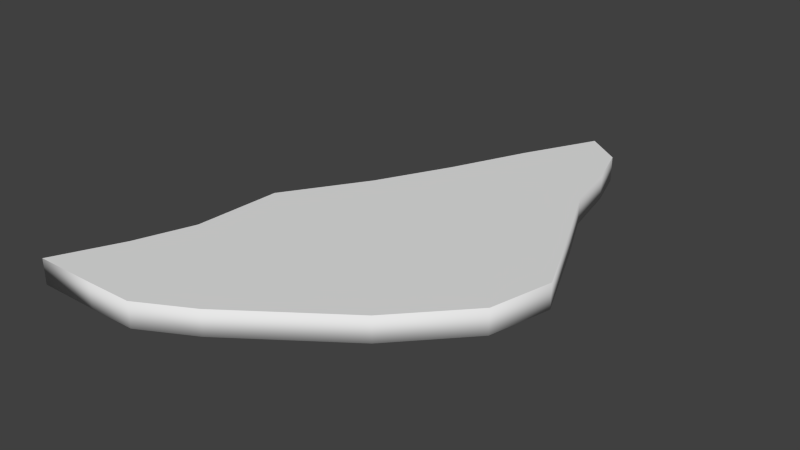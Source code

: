 # Source: brokenglass3.blend  (saved by Blender 2.73.0; exported with 4.5.12 LTS)
import bpy
from mathutils import Matrix  # noqa: F401  (used for matrix-valued properties, if any)

bpy.ops.wm.read_factory_settings(use_empty=True)
scene = bpy.context.scene
scene.name = 'Scene'

# ---- collections
col_collection_1 = bpy.data.collections.new('Collection 1'); scene.collection.children.link(col_collection_1)

# ---- materials (node trees are filled in below, after node groups)
mat_glass = bpy.data.materials.new('glass')
mat_glass.alpha_threshold = 0.0
mat_glass.use_transparent_shadow = False
mat_glass.roughness = 0.5
mat_glass.specular_intensity = 0.7947
mat_glass.line_color = (0.0, 0.0, 0.0, 0.5)

# ---- material node trees

# ---- world
world_world = bpy.data.worlds.new('World'); scene.world = world_world
world_world.color = (0.05088, 0.05088, 0.05088)
world_world.use_sun_shadow = False
world_world.sun_shadow_jitter_overblur = 0.0
world_world.cycles.sampling_method = 'MANUAL'
world_world.cycles.sample_map_resolution = 256

# ---- meshes
me_cube_001 = bpy.data.meshes.new('Cube.001')
me_cube_001.from_pydata([(-0.1278, -0.2347, -3.725e-09), (-0.1278, -0.2347, 0.026), (-0.1912, -0.2355, 0.026), (-0.02494, -0.2044, -3.725e-09), (-0.1912, -0.2355, -3.725e-09), (-0.1592, -0.1684, -3.725e-09), (-0.1592, -0.1684, 0.026), (-0.02494, -0.2044, 0.026), (-0.1375, -0.1087, 0.026), (-0.1375, -0.1087, -3.725e-09), (-0.132, -0.01795, -3.725e-09), (-0.132, -0.01795, 0.026), (-0.07777, 0.06439, 0.026), (-0.07777, 0.06439, -3.725e-09), (-0.03885, 0.1379, -3.725e-09), (-0.03885, 0.1379, 0.026), (-0.002523, 0.2153, 0.026), (-0.002523, 0.2153, -3.725e-09), (0.03623, 0.2888, -3.725e-09), (0.03623, 0.2888, 0.026), (0.0729, 0.2628, 0.026), (0.0729, 0.2628, -3.725e-09), (0.08727, 0.2179, -3.725e-09), (0.08727, 0.2179, 0.026), (0.09953, 0.1563, 0.026), (0.09953, 0.1563, -3.725e-09), (0.1249, 0.1011, -3.725e-09), (0.1249, 0.1011, 0.026), (0.1647, 0.007591, 0.026), (0.1647, 0.007591, -3.725e-09), (0.1487, -0.05738, -3.725e-09), (0.1487, -0.05738, 0.026), (0.0848, -0.1256, 0.026), (0.0848, -0.1256, -3.725e-09), (-0.07889, -0.2335, -3.725e-09), (-0.07889, -0.2335, 0.026)], [], [(11, 10, 9, 8), (3, 7, 35, 34), (6, 5, 4, 2), (12, 13, 10, 11), (8, 9, 5, 6), (15, 14, 13, 12), (16, 17, 14, 15), (19, 18, 17, 16), (20, 21, 18, 19), (23, 22, 21, 20), (24, 25, 22, 23), (27, 26, 25, 24), (28, 29, 26, 27), (31, 30, 29, 28), (32, 33, 30, 31), (3, 33, 32, 7), (1, 0, 34, 35), (2, 4, 0, 1), (1, 35, 7, 32, 31, 28, 27, 24, 23, 20, 19, 16, 15, 12, 11, 8, 6, 2), (5, 9, 10, 13, 14, 17, 18, 21, 22, 25, 26, 29, 30, 33, 3, 34, 0, 4)])
me_cube_001.polygons.foreach_set('use_smooth', [1, 1, 1, 1, 1, 1, 1, 1, 1, 1, 1, 1, 1, 1, 1, 1, 1, 1, 0, 0])
_uv = me_cube_001.uv_layers.new(name='UVMap')
_uv.uv.foreach_set('vector', [0.3359, 0.6733, 0.3682, 0.7055, 0.2555, 0.8182, 0.2233, 0.786, 0.2351, 0.7091, 0.2673, 0.7413, 0.1914, 0.8173, 0.1592, 0.7851, 0.1446, 0.8646, 0.1769, 0.8968, 0.0847, 0.989, 0.05248, 0.9568, 0.4581, 0.5512, 0.4903, 0.5834, 0.3682, 0.7055, 0.3359, 0.6733, 0.2233, 0.786, 0.2555, 0.8182, 0.1769, 0.8968, 0.1446, 0.8646, 0.5611, 0.4481, 0.5934, 0.4803, 0.4903, 0.5834, 0.4581, 0.5512, 0.6671, 0.3421, 0.6994, 0.3743, 0.5934, 0.4803, 0.5611, 0.4481, 0.77, 0.2392, 0.8022, 0.2715, 0.6994, 0.3743, 0.6671, 0.3421, 0.8257, 0.1836, 0.8579, 0.2158, 0.8022, 0.2715, 0.77, 0.2392, 0.9125, 0.09619, 0.8803, 0.06397, 0.9388, 0.005471, 0.971, 0.03769, 0.8347, 0.174, 0.8025, 0.1418, 0.8803, 0.06397, 0.9125, 0.09619, 0.7595, 0.2492, 0.7273, 0.217, 0.8025, 0.1418, 0.8347, 0.174, 0.6335, 0.3752, 0.6013, 0.343, 0.7273, 0.217, 0.7595, 0.2492, 0.5506, 0.4581, 0.5184, 0.4259, 0.6013, 0.343, 0.6335, 0.3752, 0.4347, 0.574, 0.4025, 0.5417, 0.5184, 0.4259, 0.5506, 0.4581, 0.2351, 0.7091, 0.4025, 0.5417, 0.4347, 0.574, 0.2673, 0.7413, 0.1308, 0.8779, 0.09862, 0.8457, 0.1592, 0.7851, 0.1914, 0.8173, 0.05221, 0.9565, 0.02, 0.9243, 0.09862, 0.8457, 0.1308, 0.8779, 0.9719, 0.3951, 0.9933, 0.4764, 0.9713, 0.5794, 0.8941, 0.7984, 0.8123, 0.9367, 0.7128, 0.9944, 0.5393, 0.9737, 0.4361, 0.9583, 0.3286, 0.9678, 0.2474, 0.9657, 0.187, 0.9177, 0.2895, 0.8184, 0.3998, 0.7212, 0.5024, 0.6216, 0.6121, 0.4925, 0.7592, 0.4397, 0.8472, 0.3752, 0.9426, 0.2901, 0.7184, 0.1723, 0.6351, 0.2428, 0.5494, 0.3735, 0.3983, 0.4501, 0.2775, 0.5265, 0.1572, 0.6111, 0.03672, 0.6876, 0.004137, 0.6176, 0.02107, 0.5382, 0.05535, 0.4358, 0.06448, 0.3319, 0.08489, 0.1584, 0.1642, 0.0751, 0.3178, 0.02786, 0.5488, 0.003949, 0.6541, 0.006578, 0.7281, 0.04642, 0.8234, 0.09943])
me_cube_001.materials.append(mat_glass)
me_cube_001.use_remesh_preserve_volume = False
me_cube_001.use_remesh_preserve_attributes = False
me_cube_001.use_mirror_vertex_groups = False
me_cube_001.update()

# ---- objects
ob_brokenglass3 = bpy.data.objects.new('brokenglass3', me_cube_001)

# ---- transforms, parenting, visibility, modifiers, constraints
ob_brokenglass3.location = (0.0, 0.0, 0.0)
ob_brokenglass3.lineart.crease_threshold = 0.0

# ---- collection membership
col_collection_1.objects.link(ob_brokenglass3)

# ---- scene / render settings (as saved in the file)
scene.frame_start = 1; scene.frame_end = 250; scene.frame_set(1)
scene.render.engine = 'BLENDER_EEVEE_NEXT'
scene.render.resolution_percentage = 50
scene.render.dither_intensity = 0.0
scene.cycles.use_denoising = False
scene.cycles.samples = 10
scene.cycles.sampling_pattern = 'TABULATED_SOBOL'
scene.cycles.light_sampling_threshold = 0.0
scene.cycles.use_adaptive_sampling = False
scene.cycles.use_light_tree = False
scene.cycles.blur_glossy = 0.0
scene.cycles.volume_bounces = 1
scene.cycles.pixel_filter_type = 'GAUSSIAN'
scene.cycles.sample_clamp_indirect = 0.0
scene.view_settings.view_transform = 'Standard'
bpy.context.view_layer.update()

# ---- added for rendering (the .blend has no active camera and no usable light): camera, sun
cam_auto = bpy.data.cameras.new('AutoCamera')
cam_auto.lens = 50.0
cam_auto.sensor_width = 36.0
cam_auto.clip_end = 1000.0
ob_auto_camera = bpy.data.objects.new('AutoCamera', cam_auto)
scene.collection.objects.link(ob_auto_camera)
ob_auto_camera.location = (0.573565, -0.677529, 0.48244)
ob_auto_camera.rotation_euler = (1.09748, -7.21219e-08, 0.694738)
scene.camera = ob_auto_camera
light_auto_sun = bpy.data.lights.new('AutoSun', 'SUN')
light_auto_sun.energy = 3.0
light_auto_sun.angle = 0.0523599
ob_auto_sun = bpy.data.objects.new('AutoSun', light_auto_sun)
scene.collection.objects.link(ob_auto_sun)
ob_auto_sun.rotation_euler = (0.872665, 0.174533, 0.523599)
bpy.context.view_layer.update()
